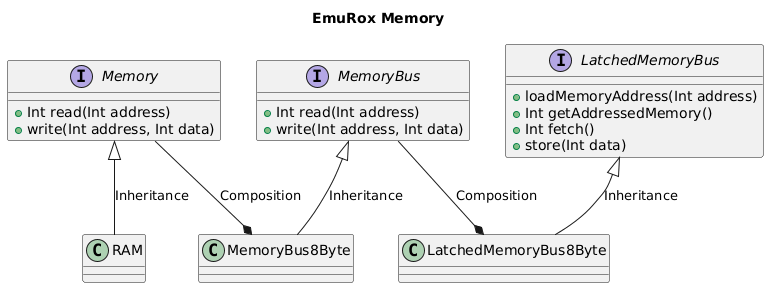

The diagram above was rendered by PlantUML. Its source (embedded in the PNG):
@startuml
title EmuRox Memory

interface Memory {
  +Int read(Int address)
  +write(Int address, Int data)
}

interface MemoryBus {
  +Int read(Int address)
  +write(Int address, Int data)
}

interface LatchedMemoryBus {
  +loadMemoryAddress(Int address)
  +Int getAddressedMemory()
  +Int fetch()
  +store(Int data)
}

class RAM
class MemoryBus8Byte
class LatchedMemoryBus8Byte


Memory <|-down- RAM: Inheritance
MemoryBus <|-down- MemoryBus8Byte: Inheritance
LatchedMemoryBus <|-down- LatchedMemoryBus8Byte: Inheritance

LatchedMemoryBus8Byte *-up- MemoryBus: Composition
MemoryBus8Byte *-up- Memory: Composition
@enduml